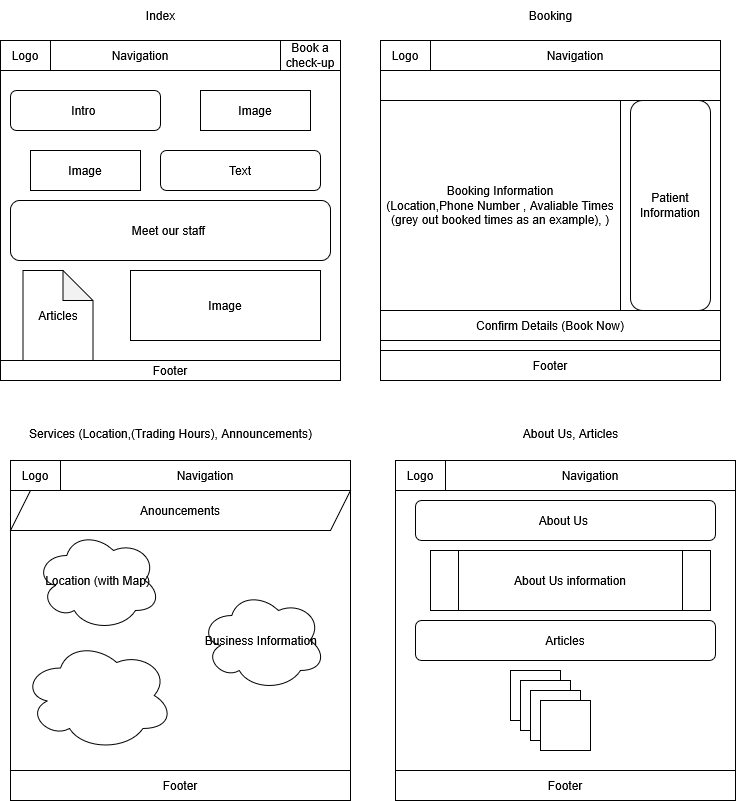

The diagram above was exported from draw.io. Its source (the exported page's mxGraphModel, read from the mxfile embedded in the PNG):
<mxGraphModel dx="792" dy="1104" grid="1" gridSize="10" guides="1" tooltips="1" connect="1" arrows="1" fold="1" page="1" pageScale="1" pageWidth="850" pageHeight="1100" math="0" shadow="0">
  <root>
    <mxCell id="0" />
    <mxCell id="1" parent="0" />
    <mxCell id="ZYJTuijiHuka3Afi-PKO-1" value="Index" style="text;html=1;align=center;verticalAlign=middle;resizable=0;points=[];autosize=1;strokeColor=none;fillColor=none;" parent="1" vertex="1">
      <mxGeometry x="165" y="50" width="50" height="30" as="geometry" />
    </mxCell>
    <mxCell id="ZYJTuijiHuka3Afi-PKO-3" value="" style="whiteSpace=wrap;html=1;aspect=fixed;movable=0;resizable=0;rotatable=0;deletable=0;editable=0;locked=1;connectable=0;" parent="1" vertex="1">
      <mxGeometry x="30" y="90" width="340" height="340" as="geometry" />
    </mxCell>
    <mxCell id="ZYJTuijiHuka3Afi-PKO-4" value="Navigation" style="rounded=0;whiteSpace=wrap;html=1;" parent="1" vertex="1">
      <mxGeometry x="30" y="90" width="280" height="30" as="geometry" />
    </mxCell>
    <mxCell id="ZYJTuijiHuka3Afi-PKO-7" value="Book a check-up" style="rounded=0;whiteSpace=wrap;html=1;" parent="1" vertex="1">
      <mxGeometry x="310" y="90" width="60" height="30" as="geometry" />
    </mxCell>
    <mxCell id="ZYJTuijiHuka3Afi-PKO-8" value="Logo" style="rounded=0;whiteSpace=wrap;html=1;" parent="1" vertex="1">
      <mxGeometry x="30" y="90" width="50" height="30" as="geometry" />
    </mxCell>
    <mxCell id="ZYJTuijiHuka3Afi-PKO-11" value="Intro&amp;nbsp;" style="rounded=1;whiteSpace=wrap;html=1;" parent="1" vertex="1">
      <mxGeometry x="40" y="140" width="150" height="40" as="geometry" />
    </mxCell>
    <mxCell id="ZYJTuijiHuka3Afi-PKO-12" value="Text" style="rounded=1;whiteSpace=wrap;html=1;" parent="1" vertex="1">
      <mxGeometry x="190" y="200" width="160" height="40" as="geometry" />
    </mxCell>
    <mxCell id="ZYJTuijiHuka3Afi-PKO-13" value="Meet our staff&amp;nbsp;" style="rounded=1;whiteSpace=wrap;html=1;" parent="1" vertex="1">
      <mxGeometry x="40" y="250" width="320" height="60" as="geometry" />
    </mxCell>
    <mxCell id="ZYJTuijiHuka3Afi-PKO-16" value="Image" style="rounded=0;whiteSpace=wrap;html=1;" parent="1" vertex="1">
      <mxGeometry x="230" y="140" width="110" height="40" as="geometry" />
    </mxCell>
    <mxCell id="ZYJTuijiHuka3Afi-PKO-18" value="Image" style="rounded=0;whiteSpace=wrap;html=1;" parent="1" vertex="1">
      <mxGeometry x="60" y="200" width="110" height="40" as="geometry" />
    </mxCell>
    <mxCell id="ZYJTuijiHuka3Afi-PKO-20" value="" style="whiteSpace=wrap;html=1;aspect=fixed;movable=0;resizable=0;rotatable=0;deletable=0;editable=0;locked=1;connectable=0;" parent="1" vertex="1">
      <mxGeometry x="410" y="90" width="340" height="340" as="geometry" />
    </mxCell>
    <mxCell id="ZYJTuijiHuka3Afi-PKO-21" value="Articles" style="shape=note;whiteSpace=wrap;html=1;backgroundOutline=1;darkOpacity=0.05;" parent="1" vertex="1">
      <mxGeometry x="52.5" y="320" width="70" height="90" as="geometry" />
    </mxCell>
    <mxCell id="ZYJTuijiHuka3Afi-PKO-22" value="Booking" style="text;html=1;align=center;verticalAlign=middle;resizable=0;points=[];autosize=1;strokeColor=none;fillColor=none;" parent="1" vertex="1">
      <mxGeometry x="545" y="50" width="70" height="30" as="geometry" />
    </mxCell>
    <mxCell id="ZYJTuijiHuka3Afi-PKO-23" value="Image" style="rounded=0;whiteSpace=wrap;html=1;" parent="1" vertex="1">
      <mxGeometry x="160" y="320" width="190" height="70" as="geometry" />
    </mxCell>
    <mxCell id="ZYJTuijiHuka3Afi-PKO-24" value="" style="whiteSpace=wrap;html=1;aspect=fixed;movable=0;resizable=0;rotatable=0;deletable=0;editable=0;locked=1;connectable=0;" parent="1" vertex="1">
      <mxGeometry x="40" y="510" width="340" height="340" as="geometry" />
    </mxCell>
    <mxCell id="ZYJTuijiHuka3Afi-PKO-25" value="Services (Location,(Trading Hours), Announcements)" style="text;html=1;align=center;verticalAlign=middle;resizable=0;points=[];autosize=1;strokeColor=none;fillColor=none;" parent="1" vertex="1">
      <mxGeometry x="45" y="468" width="310" height="30" as="geometry" />
    </mxCell>
    <mxCell id="ZYJTuijiHuka3Afi-PKO-26" value="About Us, Articles" style="text;html=1;align=center;verticalAlign=middle;resizable=0;points=[];autosize=1;strokeColor=none;fillColor=none;" parent="1" vertex="1">
      <mxGeometry x="540" y="468" width="120" height="30" as="geometry" />
    </mxCell>
    <mxCell id="ZYJTuijiHuka3Afi-PKO-27" value="" style="whiteSpace=wrap;html=1;aspect=fixed;movable=0;resizable=0;rotatable=0;deletable=0;editable=0;locked=1;connectable=0;" parent="1" vertex="1">
      <mxGeometry x="425" y="510" width="340" height="340" as="geometry" />
    </mxCell>
    <mxCell id="1idXJlxN9HO6l2xkZJxp-1" value="Logo" style="rounded=0;whiteSpace=wrap;html=1;" parent="1" vertex="1">
      <mxGeometry x="410" y="90" width="50" height="30" as="geometry" />
    </mxCell>
    <mxCell id="1idXJlxN9HO6l2xkZJxp-2" value="Logo" style="rounded=0;whiteSpace=wrap;html=1;" parent="1" vertex="1">
      <mxGeometry x="40" y="510" width="50" height="30" as="geometry" />
    </mxCell>
    <mxCell id="1idXJlxN9HO6l2xkZJxp-3" value="Logo" style="rounded=0;whiteSpace=wrap;html=1;" parent="1" vertex="1">
      <mxGeometry x="425" y="510" width="50" height="30" as="geometry" />
    </mxCell>
    <mxCell id="1idXJlxN9HO6l2xkZJxp-4" value="Navigation" style="rounded=0;whiteSpace=wrap;html=1;" parent="1" vertex="1">
      <mxGeometry x="460" y="90" width="290" height="30" as="geometry" />
    </mxCell>
    <mxCell id="1idXJlxN9HO6l2xkZJxp-5" value="Navigation" style="rounded=0;whiteSpace=wrap;html=1;" parent="1" vertex="1">
      <mxGeometry x="90" y="510" width="290" height="30" as="geometry" />
    </mxCell>
    <mxCell id="1idXJlxN9HO6l2xkZJxp-6" value="Navigation" style="rounded=0;whiteSpace=wrap;html=1;" parent="1" vertex="1">
      <mxGeometry x="475" y="510" width="290" height="30" as="geometry" />
    </mxCell>
    <mxCell id="1idXJlxN9HO6l2xkZJxp-7" value="" style="rounded=0;whiteSpace=wrap;html=1;" parent="1" vertex="1">
      <mxGeometry x="410" y="150" width="340" height="210" as="geometry" />
    </mxCell>
    <mxCell id="1idXJlxN9HO6l2xkZJxp-8" value="Booking Information&lt;div&gt;(Location,Phone Number , Avaliable Times (grey out booked times as an example), )&lt;/div&gt;" style="rounded=0;whiteSpace=wrap;html=1;" parent="1" vertex="1">
      <mxGeometry x="410" y="150" width="240" height="210" as="geometry" />
    </mxCell>
    <mxCell id="1idXJlxN9HO6l2xkZJxp-9" value="Patient Information" style="rounded=1;whiteSpace=wrap;html=1;" parent="1" vertex="1">
      <mxGeometry x="660" y="150" width="80" height="210" as="geometry" />
    </mxCell>
    <mxCell id="1idXJlxN9HO6l2xkZJxp-10" value="Confirm Details (Book Now)" style="rounded=0;whiteSpace=wrap;html=1;" parent="1" vertex="1">
      <mxGeometry x="410" y="360" width="340" height="30" as="geometry" />
    </mxCell>
    <mxCell id="1idXJlxN9HO6l2xkZJxp-11" style="edgeStyle=none;curved=1;rounded=0;orthogonalLoop=1;jettySize=auto;html=1;exitX=0.5;exitY=1;exitDx=0;exitDy=0;fontSize=12;startSize=8;endSize=8;" parent="1" source="1idXJlxN9HO6l2xkZJxp-3" target="1idXJlxN9HO6l2xkZJxp-3" edge="1">
      <mxGeometry relative="1" as="geometry" />
    </mxCell>
    <mxCell id="1idXJlxN9HO6l2xkZJxp-12" value="" style="ellipse;shape=cloud;whiteSpace=wrap;html=1;" parent="1" vertex="1">
      <mxGeometry x="52.5" y="690" width="150" height="110" as="geometry" />
    </mxCell>
    <mxCell id="1idXJlxN9HO6l2xkZJxp-13" value="Business Information&amp;nbsp;" style="ellipse;shape=cloud;whiteSpace=wrap;html=1;" parent="1" vertex="1">
      <mxGeometry x="230" y="640" width="125" height="100" as="geometry" />
    </mxCell>
    <mxCell id="1idXJlxN9HO6l2xkZJxp-15" value="Location (with Map)" style="ellipse;shape=cloud;whiteSpace=wrap;html=1;" parent="1" vertex="1">
      <mxGeometry x="65" y="580" width="125" height="100" as="geometry" />
    </mxCell>
    <mxCell id="1idXJlxN9HO6l2xkZJxp-16" value="Anouncements" style="shape=parallelogram;perimeter=parallelogramPerimeter;whiteSpace=wrap;html=1;fixedSize=1;" parent="1" vertex="1">
      <mxGeometry x="40" y="540" width="340" height="40" as="geometry" />
    </mxCell>
    <mxCell id="1idXJlxN9HO6l2xkZJxp-17" value="Footer" style="rounded=0;whiteSpace=wrap;html=1;" parent="1" vertex="1">
      <mxGeometry x="40" y="820" width="340" height="30" as="geometry" />
    </mxCell>
    <mxCell id="1idXJlxN9HO6l2xkZJxp-18" value="Footer" style="rounded=0;whiteSpace=wrap;html=1;" parent="1" vertex="1">
      <mxGeometry x="425" y="820" width="340" height="30" as="geometry" />
    </mxCell>
    <mxCell id="1idXJlxN9HO6l2xkZJxp-19" value="Footer" style="rounded=0;whiteSpace=wrap;html=1;" parent="1" vertex="1">
      <mxGeometry x="410" y="400" width="340" height="30" as="geometry" />
    </mxCell>
    <mxCell id="1idXJlxN9HO6l2xkZJxp-20" value="Footer" style="rounded=0;whiteSpace=wrap;html=1;" parent="1" vertex="1">
      <mxGeometry x="30" y="410" width="340" height="20" as="geometry" />
    </mxCell>
    <mxCell id="1idXJlxN9HO6l2xkZJxp-21" value="About Us&amp;nbsp;" style="rounded=1;whiteSpace=wrap;html=1;" parent="1" vertex="1">
      <mxGeometry x="445" y="550" width="300" height="40" as="geometry" />
    </mxCell>
    <mxCell id="1idXJlxN9HO6l2xkZJxp-34" value="Articles" style="rounded=1;whiteSpace=wrap;html=1;" parent="1" vertex="1">
      <mxGeometry x="445" y="670" width="300" height="40" as="geometry" />
    </mxCell>
    <mxCell id="1idXJlxN9HO6l2xkZJxp-47" value="" style="whiteSpace=wrap;html=1;aspect=fixed;" parent="1" vertex="1">
      <mxGeometry x="540" y="720" width="50" height="50" as="geometry" />
    </mxCell>
    <mxCell id="1idXJlxN9HO6l2xkZJxp-51" value="" style="whiteSpace=wrap;html=1;aspect=fixed;" parent="1" vertex="1">
      <mxGeometry x="550" y="730" width="50" height="50" as="geometry" />
    </mxCell>
    <mxCell id="1idXJlxN9HO6l2xkZJxp-52" value="" style="whiteSpace=wrap;html=1;aspect=fixed;" parent="1" vertex="1">
      <mxGeometry x="560" y="740" width="50" height="50" as="geometry" />
    </mxCell>
    <mxCell id="1idXJlxN9HO6l2xkZJxp-53" value="" style="whiteSpace=wrap;html=1;aspect=fixed;" parent="1" vertex="1">
      <mxGeometry x="570" y="750" width="50" height="50" as="geometry" />
    </mxCell>
    <mxCell id="1idXJlxN9HO6l2xkZJxp-54" value="About Us information" style="shape=process;whiteSpace=wrap;html=1;backgroundOutline=1;" parent="1" vertex="1">
      <mxGeometry x="460" y="600" width="280" height="60" as="geometry" />
    </mxCell>
  </root>
</mxGraphModel>